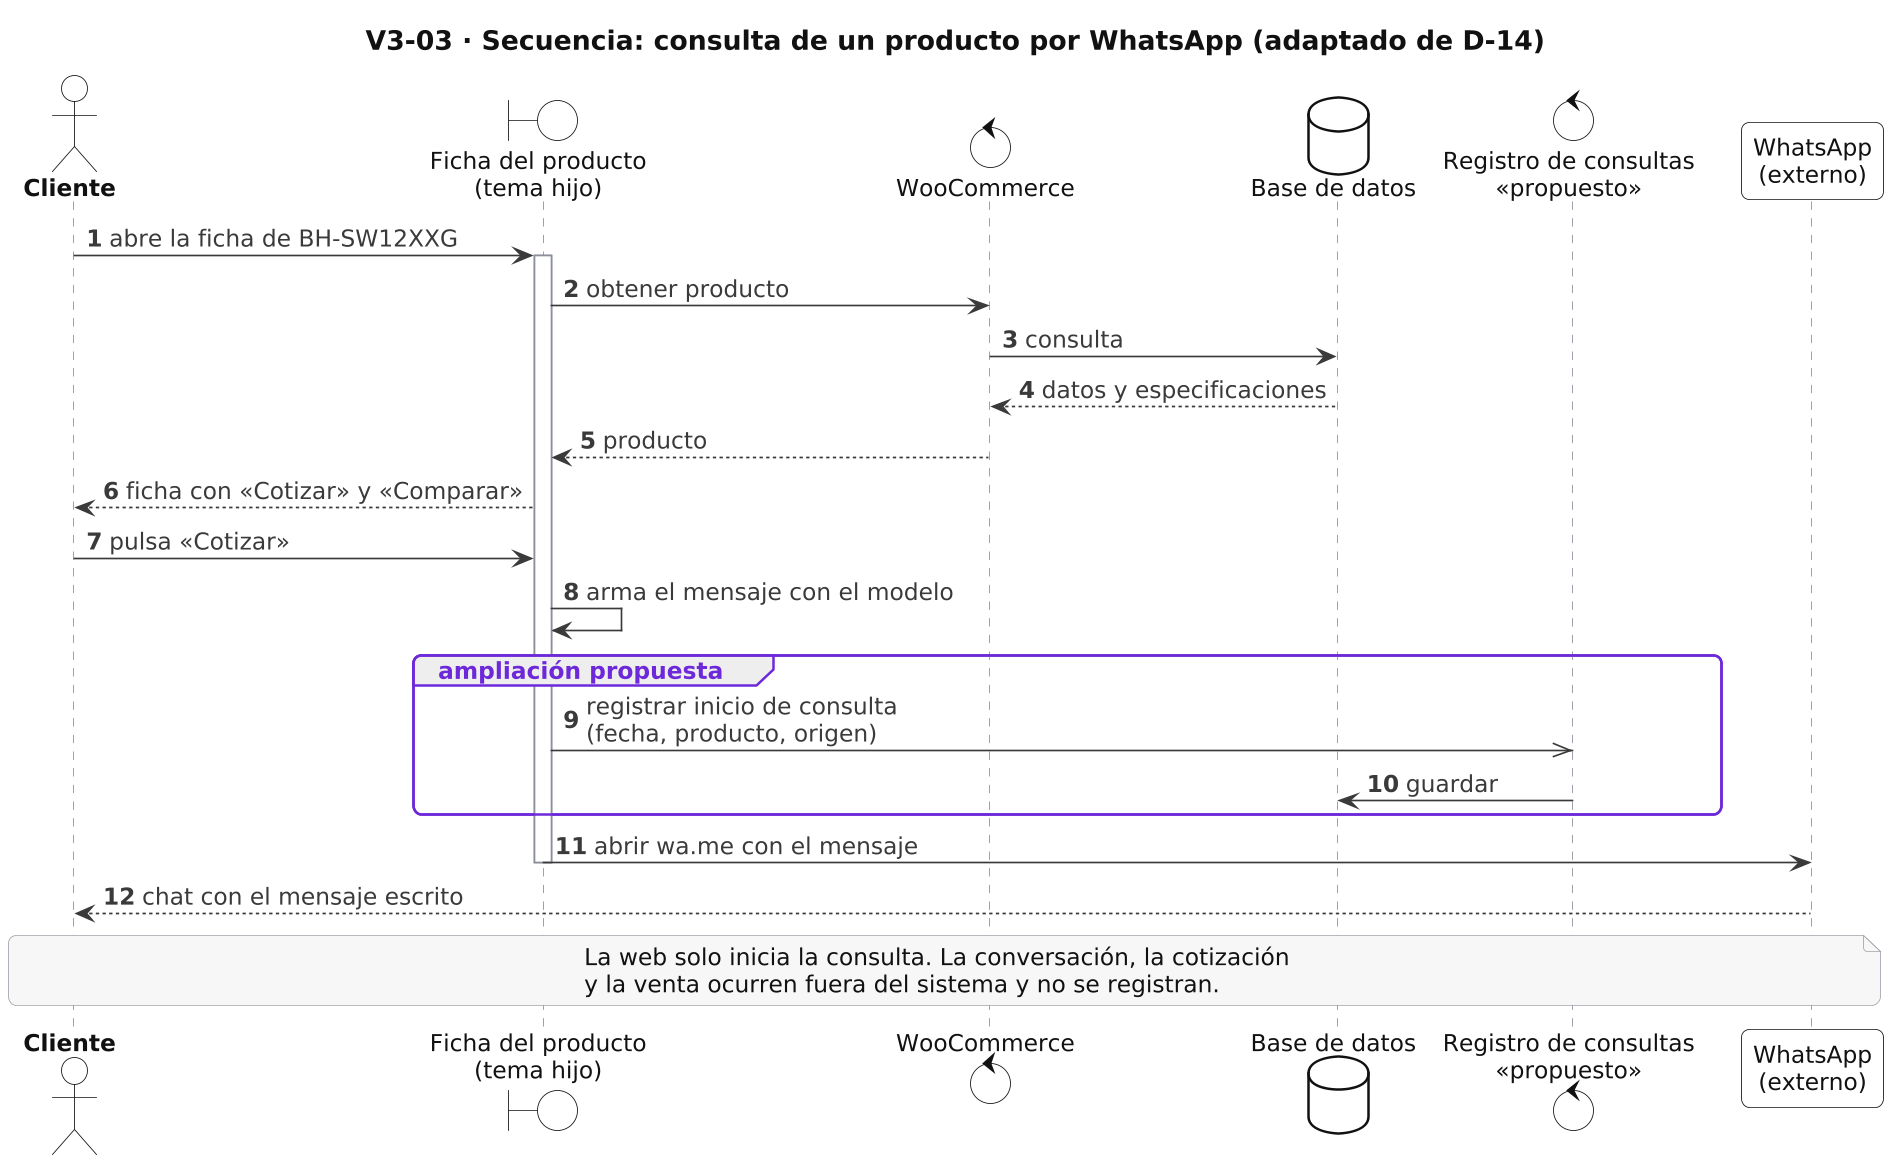

The diagram above was rendered by PlantUML. Its source (embedded in the PNG):
@startuml V3_03_secuencia
skinparamlocked dpi 160
!include _estilo.iuml
skinparam SequenceGroupBorderColor #6D28D9
skinparam defaultFontSize 14
autonumber
title V3-03 · Secuencia: consulta de un producto por WhatsApp (adaptado de D-14)

actor "Cliente" as CL
boundary "Ficha del producto\n(tema hijo)" as UI
control "WooCommerce" as WC
database "Base de datos" as DB
control "Registro de consultas\n«propuesto»" as RC
participant "WhatsApp\n(externo)" as WA

CL -> UI : abre la ficha de BH-SW12XXG
activate UI
UI -> WC : obtener producto
WC -> DB : consulta
DB --> WC : datos y especificaciones
WC --> UI : producto
UI --> CL : ficha con «Cotizar» y «Comparar»
CL -> UI : pulsa «Cotizar»
UI -> UI : arma el mensaje con el modelo
group ampliación propuesta
  UI ->> RC : registrar inicio de consulta\n(fecha, producto, origen)
  RC -> DB : guardar
end
UI -> WA : abrir wa.me con el mensaje
deactivate UI
WA --> CL : chat con el mensaje escrito
note over CL, WA
  La web solo inicia la consulta. La conversación, la cotización
  y la venta ocurren fuera del sistema y no se registran.
end note
@enduml